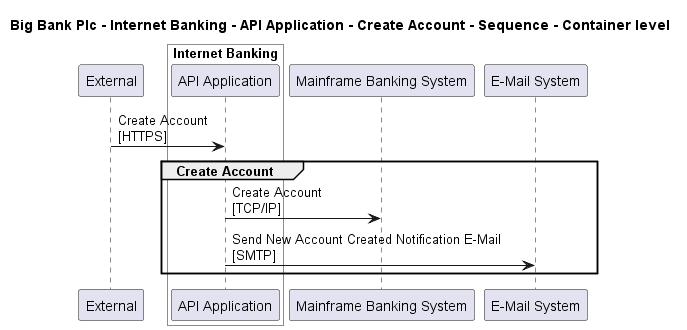

The diagram above was rendered by PlantUML. Its source (embedded in the PNG):
@startuml

title Big Bank Plc - Internet Banking - API Application - Create Account - Sequence - Container level

participant "External" as C4InterFlow.SoftwareSystems.ExternalSystem

box "Internet Banking" #White
    participant "API Application" as BigBankPlc.SoftwareSystems.InternetBanking.Containers.APIApplication
end box

participant "Mainframe Banking System" as BigBankPlc.SoftwareSystems.MainframeBankingSystem
participant "E-Mail System" as BigBankPlc.SoftwareSystems.EMailSystem

C4InterFlow.SoftwareSystems.ExternalSystem -> BigBankPlc.SoftwareSystems.InternetBanking.Containers.APIApplication : Create Account\n[HTTPS]
group Create Account
BigBankPlc.SoftwareSystems.InternetBanking.Containers.APIApplication -> BigBankPlc.SoftwareSystems.MainframeBankingSystem : Create Account\n[TCP/IP]
BigBankPlc.SoftwareSystems.InternetBanking.Containers.APIApplication -> BigBankPlc.SoftwareSystems.EMailSystem : Send New Account Created Notification E-Mail\n[SMTP]
end


@enduml